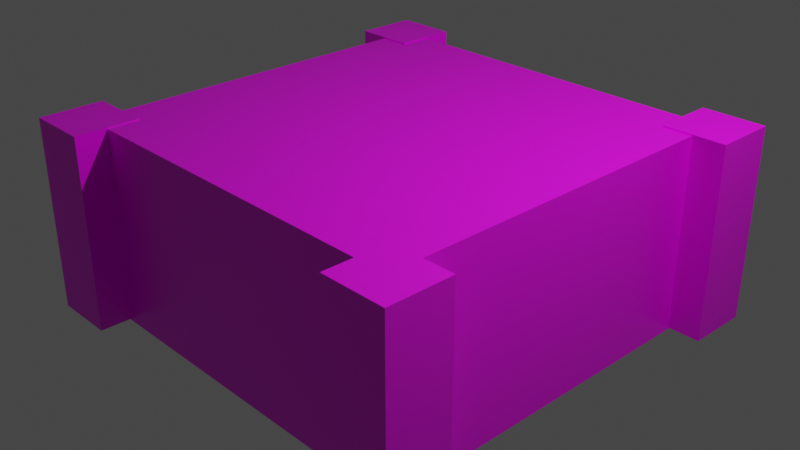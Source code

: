 # Source: Planter.blend  (saved by Blender 2.82.7; exported with 4.5.12 LTS)
import bpy
from mathutils import Matrix  # noqa: F401  (used for matrix-valued properties, if any)

bpy.ops.wm.read_factory_settings(use_empty=True)
scene = bpy.context.scene
scene.name = 'Scene'

# ---- collections
col_collection = bpy.data.collections.new('Collection'); scene.collection.children.link(col_collection)

# ---- images (referenced by path relative to the original .blend; pixels are not part of the script)
import os
ASSET_DIR = os.environ.get("B2B_ASSET_DIR", "")  # directory of the original .blend (textures are referenced by path, not embedded)
HERE = os.path.dirname(os.path.abspath(__file__))  # packed textures are extracted next to this script under _unpacked/

def load_image(name, relpath, width, height, colorspace="sRGB"):
    """Load a texture the original file referenced (path relative to the .blend, or extracted next to this script)."""
    p = next((c for c in (os.path.join(HERE, relpath), os.path.join(ASSET_DIR, relpath)) if relpath and os.path.exists(c)), "")
    if p:
        img = bpy.data.images.load(p, check_existing=True)
        img.name = name
    else:  # same state as the original file: an image datablock whose file is absent (Cycles renders it pink)
        img = bpy.data.images.new(name, width, height)
        img.source = "FILE"
        img.filepath = "//" + (relpath or name)
    img.colorspace_settings.name = colorspace
    return img
img_planter = load_image('planter', 'planter.bmp', 1024, 1024, 'sRGB')

# ---- materials (node trees are filled in below, after node groups)
mat_material = bpy.data.materials.new('Material')
mat_material.alpha_threshold = 0.0
mat_material.use_transparent_shadow = False
mat_material.line_color = (0.0, 0.0, 0.0, 1.0)

# ---- material node trees
mat_material.use_nodes = True; mat_material.node_tree.nodes.clear()
_N = mat_material.node_tree.nodes; _L = mat_material.node_tree.links
n0 = _N.new('ShaderNodeOutputMaterial'); n0.name = 'Material Output'; n0.location = (300, 300)
n1 = _N.new('ShaderNodeBsdfPrincipled'); n1.name = 'Principled BSDF'; n1.location = (10, 300)
n1.distribution = 'GGX'
n1.subsurface_method = 'BURLEY'
n1.inputs[2].default_value = 0.4
n1.inputs[3].default_value = 1.45
n1.inputs[27].default_value = (0.0, 0.0, 0.0, 1.0)
n1.inputs[28].default_value = 1.0
n2 = _N.new('ShaderNodeTexImage'); n2.name = 'Image Texture'; n2.location = (-280, 280)
n2.image = img_planter
_L.new(n1.outputs[0], n0.inputs[0])
_L.new(n2.outputs[0], n1.inputs[0])
n0.is_active_output = True

# ---- world
world_world = bpy.data.worlds.new('World'); scene.world = world_world
world_world.use_nodes = True; world_world.node_tree.nodes.clear()
_N = world_world.node_tree.nodes; _L = world_world.node_tree.links
n0 = _N.new('ShaderNodeOutputWorld'); n0.name = 'World Output'; n0.location = (300, 300)
n1 = _N.new('ShaderNodeBackground'); n1.name = 'Background'; n1.location = (10, 300)
n1.inputs[0].default_value = (0.05088, 0.05088, 0.05088, 1.0)
_L.new(n1.outputs[0], n0.inputs[0])
n0.is_active_output = True
world_world.color = (0.05088, 0.05088, 0.05088)
world_world.use_sun_shadow = False
world_world.sun_shadow_jitter_overblur = 0.0

# ---- cameras
cam_camera = bpy.data.cameras.new('Camera')
cam_camera.clip_end = 100.0
cam_camera.ortho_scale = 7.314

# ---- lights
light_light = bpy.data.lights.new('Light', 'POINT')
light_light.transmission_factor = 0.0
light_light.energy = 1000.0
light_light.shadow_soft_size = 0.1
light_light.shadow_maximum_resolution = 0.006
light_light.use_absolute_resolution = True

# ---- meshes
me_planter = bpy.data.meshes.new('Planter')
me_planter.from_pydata([(1.851, 1.852, 1.036), (2.145, 2.146, -1.099), (1.851, -1.85, 1.036), (2.145, -2.144, -1.099), (-1.851, 1.852, 1.036), (-2.145, 2.146, -1.099), (-1.851, -1.85, 1.036), (-2.145, -2.144, -1.099), (2.145, -2.144, 1.036), (-2.145, -2.144, 1.036), (2.145, 2.146, 1.036), (-2.145, 2.146, 1.036), (-2.502, -2.492, -1.084), (-2.502, -2.492, 1.049), (-2.502, -1.793, -1.084), (-2.502, -1.793, 1.049), (-1.803, -2.492, -1.084), (-1.803, -2.492, 1.049), (-1.803, -1.793, -1.084), (-1.803, -1.793, 1.049), (1.805, -2.492, -1.084), (1.805, -2.492, 1.049), (1.805, -1.793, -1.084), (1.805, -1.793, 1.049), (2.504, -2.492, -1.084), (2.504, -2.492, 1.049), (2.504, -1.793, -1.084), (2.504, -1.793, 1.049), (-2.502, 1.785, -1.084), (-2.502, 1.785, 1.049), (-2.502, 2.484, -1.084), (-2.502, 2.484, 1.049), (-1.803, 1.785, -1.084), (-1.803, 1.785, 1.049), (-1.803, 2.484, -1.084), (-1.803, 2.484, 1.049), (1.805, 1.785, -1.084), (1.805, 1.785, 1.049), (1.805, 2.484, -1.084), (1.805, 2.484, 1.049), (2.504, 1.785, -1.084), (2.504, 1.785, 1.049), (2.504, 2.484, -1.084), (2.504, 2.484, 1.049)], [], [(0, 4, 6, 2), (3, 8, 9, 7), (7, 9, 11, 5), (1, 10, 8, 3), (5, 11, 10, 1), (2, 6, 9, 8), (0, 2, 8, 10), (6, 4, 11, 9), (4, 0, 10, 11), (12, 13, 15, 14), (14, 15, 19, 18), (18, 19, 17, 16), (16, 17, 13, 12), (19, 15, 13, 17), (20, 21, 23, 22), (22, 23, 27, 26), (26, 27, 25, 24), (24, 25, 21, 20), (27, 23, 21, 25), (28, 29, 31, 30), (30, 31, 35, 34), (34, 35, 33, 32), (32, 33, 29, 28), (35, 31, 29, 33), (36, 37, 39, 38), (38, 39, 43, 42), (42, 43, 41, 40), (40, 41, 37, 36), (43, 39, 37, 41)])
_uv = me_planter.uv_layers.new(name='UVMap')
_uv.uv.foreach_set('vector', [0.7242, 0.0484, 0.9399, 0.0484, 0.9399, 0.2641, 0.7242, 0.2641, 0.375, -0.0005388, 0.625, -0.0005388, 0.625, 0.2495, 0.375, 0.2495, 0.375, 0.0, 0.625, 0.0, 0.625, 0.25, 0.375, 0.25, 0.375, 0.000461, 0.625, 0.000461, 0.625, 0.2505, 0.375, 0.2505, 0.375, -0.0009999, 0.625, -0.0009999, 0.625, 0.249, 0.375, 0.249, 0.6421, 0.7329, 0.8579, 0.7329, 0.875, 0.75, 0.625, 0.75, 0.6421, 0.5171, 0.6421, 0.7329, 0.625, 0.75, 0.625, 0.5, 0.8579, 0.7329, 0.8579, 0.5171, 0.875, 0.5, 0.875, 0.75, 0.8579, 0.5171, 0.6421, 0.5171, 0.625, 0.5, 0.875, 0.5, 0.375, 0.0, 0.625, 0.0, 0.625, 0.25, 0.375, 0.25, 0.375, 0.25, 0.625, 0.25, 0.625, 0.5, 0.375, 0.5, 0.375, 0.5, 0.625, 0.5, 0.625, 0.75, 0.375, 0.75, 0.375, 0.75, 0.625, 0.75, 0.625, 1.0, 0.375, 1.0, 0.625, 0.5, 0.875, 0.5, 0.875, 0.75, 0.625, 0.75, 0.375, 0.0, 0.625, 0.0, 0.625, 0.25, 0.375, 0.25, 0.375, 0.25, 0.625, 0.25, 0.625, 0.5, 0.375, 0.5, 0.375, 0.5, 0.625, 0.5, 0.625, 0.75, 0.375, 0.75, 0.375, 0.75, 0.625, 0.75, 0.625, 1.0, 0.375, 1.0, 0.625, 0.5, 0.875, 0.5, 0.875, 0.75, 0.625, 0.75, 0.375, 0.0, 0.625, 0.0, 0.625, 0.25, 0.375, 0.25, 0.375, 0.25, 0.625, 0.25, 0.625, 0.5, 0.375, 0.5, 0.375, 0.5, 0.625, 0.5, 0.625, 0.75, 0.375, 0.75, 0.375, 0.75, 0.625, 0.75, 0.625, 1.0, 0.375, 1.0, 0.625, 0.5, 0.875, 0.5, 0.875, 0.75, 0.625, 0.75, 0.375, 0.0, 0.625, 0.0, 0.625, 0.25, 0.375, 0.25, 0.375, 0.25, 0.625, 0.25, 0.625, 0.5, 0.375, 0.5, 0.375, 0.5, 0.625, 0.5, 0.625, 0.75, 0.375, 0.75, 0.375, 0.75, 0.625, 0.75, 0.625, 1.0, 0.375, 1.0, 0.625, 0.5, 0.875, 0.5, 0.875, 0.75, 0.625, 0.75])
me_planter.materials.append(mat_material)
me_planter.use_remesh_preserve_volume = False
me_planter.use_remesh_preserve_attributes = False
me_planter.use_mirror_vertex_groups = False
me_planter.update()

# ---- objects
ob_planter = bpy.data.objects.new('Planter', me_planter)
ob_light = bpy.data.objects.new('Light', light_light)
ob_camera = bpy.data.objects.new('Camera', cam_camera)

# ---- transforms, parenting, visibility, modifiers, constraints
ob_planter.location = (0.0, 0.0, 0.0)
ob_planter.lock_rotations_4d = False
ob_planter.empty_display_type = 'ARROWS'
ob_planter.lineart.crease_threshold = 0.0
ob_light.location = (4.076, 1.005, 5.904)
ob_light.rotation_euler = (0.6503, 0.05522, 1.866)
ob_light.lock_rotations_4d = False
ob_light.empty_display_type = 'ARROWS'
ob_light.color = (0.0, 0.0, 0.0, 0.0)
ob_light.lineart.crease_threshold = 0.0
ob_camera.location = (7.359, -6.926, 4.958)
ob_camera.rotation_euler = (1.109, 0.0, 0.8149)
ob_camera.lock_rotations_4d = False
ob_camera.empty_display_type = 'ARROWS'
ob_camera.color = (0.0, 0.0, 0.0, 0.0)
ob_camera.display_type = 'WIRE'
ob_camera.lineart.crease_threshold = 0.0

# ---- collection membership
col_collection.objects.link(ob_planter)
col_collection.objects.link(ob_light)
col_collection.objects.link(ob_camera)

# ---- scene / render settings (as saved in the file)
scene.camera = ob_camera
scene.frame_start = 1; scene.frame_end = 250; scene.frame_set(1)
scene.render.engine = 'BLENDER_EEVEE_NEXT'
scene.cycles.use_denoising = False
scene.cycles.samples = 128
scene.cycles.sampling_pattern = 'TABULATED_SOBOL'
scene.cycles.use_adaptive_sampling = False
scene.cycles.use_light_tree = False
scene.view_settings.view_transform = 'Filmic'
bpy.context.view_layer.update()
